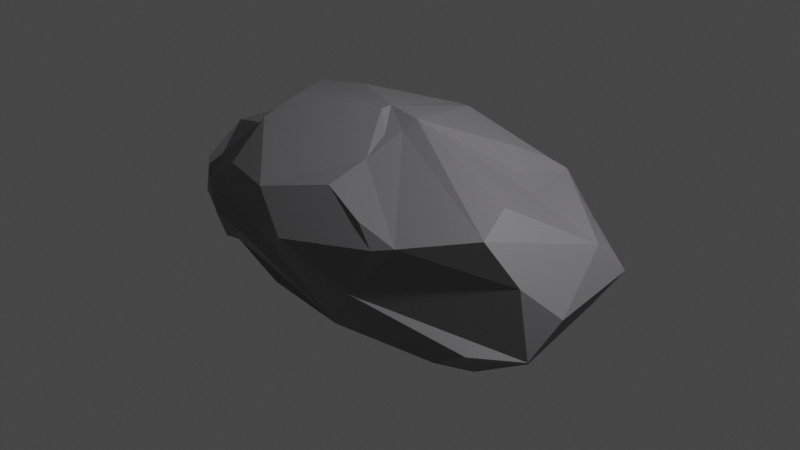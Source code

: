 # Source: Long_boulder_-_stone.blend  (saved by Blender 3.5.10; exported with 4.5.12 LTS)
import bpy
from mathutils import Matrix  # noqa: F401  (used for matrix-valued properties, if any)

bpy.ops.wm.read_factory_settings(use_empty=True)
scene = bpy.context.scene
scene.name = 'Scene'

# ---- collections
col_collection = bpy.data.collections.new('Collection'); scene.collection.children.link(col_collection)

# ---- materials (node trees are filled in below, after node groups)
mat_base = bpy.data.materials.new('Base')
mat_base.use_transparent_shadow = False

# ---- material node trees
mat_base.use_nodes = True; mat_base.node_tree.nodes.clear()
_N = mat_base.node_tree.nodes; _L = mat_base.node_tree.links
n0 = _N.new('ShaderNodeBsdfPrincipled'); n0.name = 'Principled BSDF'; n0.location = (10, 300)
n0.distribution = 'GGX'
n0.subsurface_method = 'RANDOM_WALK_SKIN'
n0.inputs[0].default_value = (0.2016, 0.1946, 0.2051, 1.0)
n0.inputs[3].default_value = 1.45
n0.inputs[27].default_value = (0.0, 0.0, 0.0, 1.0)
n0.inputs[28].default_value = 1.0
n1 = _N.new('ShaderNodeOutputMaterial'); n1.name = 'Material Output'; n1.location = (300, 300)
_L.new(n0.outputs[0], n1.inputs[0])
n1.is_active_output = True

# ---- world
world_world = bpy.data.worlds.new('World'); scene.world = world_world
world_world.use_nodes = True; world_world.node_tree.nodes.clear()
_N = world_world.node_tree.nodes; _L = world_world.node_tree.links
n0 = _N.new('ShaderNodeOutputWorld'); n0.name = 'World Output'; n0.location = (300, 300)
n1 = _N.new('ShaderNodeBackground'); n1.name = 'Background'; n1.location = (10, 300)
n1.inputs[0].default_value = (0.05088, 0.05088, 0.05088, 1.0)
_L.new(n1.outputs[0], n0.inputs[0])
n0.is_active_output = True
world_world.color = (0.05088, 0.05088, 0.05088)
world_world.use_sun_shadow = False
world_world.sun_shadow_jitter_overblur = 0.0

# ---- cameras
cam_camera = bpy.data.cameras.new('Camera')
cam_camera.clip_end = 100.0
cam_camera.ortho_scale = 7.314

# ---- lights
light_light = bpy.data.lights.new('Light', 'POINT')
light_light.transmission_factor = 0.0
light_light.energy = 1000.0
light_light.shadow_soft_size = 0.1
light_light.shadow_maximum_resolution = 0.006
light_light.use_absolute_resolution = True

# ---- meshes
me_icosphere = bpy.data.meshes.new('Icosphere')
me_icosphere.from_pydata([(-0.2129, 0.6552, -0.5742), (-0.4184, 0.6552, -0.4472), (-0.1494, 0.8506, -0.2417), (-0.04666, 0.776, -0.4472), (-0.5012, 0.0, -0.6902), (-0.1549, 0.4767, -0.6902), (0.4055, 0.2946, -0.6902), (0.4055, -0.2946, -0.6902), (-0.1549, -0.4767, -0.6902), (0.5346, 0.4391, -0.4342), (0.3585, 0.6758, -0.2828), (0.4924, 0.7136, 0.1222), (0.7636, 0.3574, 0.08743), (0.6903, 0.2575, -0.2427), (0.5627, -0.4088, -0.5702), (0.714, -0.2997, -0.3882), (0.7616, -0.4088, -0.2483), (0.6241, -0.598, -0.2483), (0.5012, -0.598, -0.4472), (0.7204, 0.21, 0.3396), (0.4363, 0.2707, 0.4765), (0.5483, -0.1917, 0.6712), (0.5972, -0.4388, 0.5659), (0.3683, 0.7265, 0.4449), (0.3191, 0.8236, 0.3829), (0.08033, 0.0, 0.9504), (-0.06499, 0.04722, 0.9504), (-0.05628, -0.04089, 0.957), (0.2585, -0.8068, -0.004254), (0.05509, -0.6138, 0.6267), (-0.1925, -0.7476, 0.469), (-0.02962, -0.8553, 0.2132), (-0.6943, -0.4811, 0.2279), (-0.579, -0.6308, 0.158), (-0.4101, -0.6567, 0.4601), (-0.7236, -0.1857, 0.4472), (-0.7099, 0.254, -0.4472), (-0.6273, 0.0, -0.6123), (-0.7099, -0.254, -0.4472), (-0.6751, 0.4109, 0.4762), (-0.3558, 0.3101, 0.8571), (-0.306, 0.6372, 0.6561), (-0.5293, 0.6055, 0.4613), (-0.3914, -0.2356, 0.8812), (-0.5044, -0.3182, 0.6227), (-0.4148, -0.4016, 0.7638), (-0.664, 0.1544, 0.5078), (-0.5602, 0.2567, 0.7828), (-0.697, -0.5146, -0.09284), (-0.7576, -0.2193, -0.3517), (-0.3959, 0.7245, -0.3294), (-0.4099, 0.7411, -0.09771), (-0.2812, 0.8078, -0.2417), (-0.6659, 0.3965, 0.2108), (-0.69, 0.437, -0.09673), (-0.7153, 0.3867, -0.0003824), (0.05183, -0.3375, 0.7246), (0.0666, -0.08443, 0.8723), (0.02004, -0.1452, 0.8286), (0.3753, -0.6684, 0.4089), (0.223, -0.6719, 0.4965), (0.3058, -0.7203, 0.3561), (0.01797, 0.8161, 0.4583), (0.2586, 0.8401, 0.3865), (0.02688, 0.8991, 0.1233), (-0.023, 0.6208, 0.7665), (-0.02478, 0.7153, 0.547), (-0.1084, 0.6901, 0.7108), (0.3327, 0.6577, 0.5299), (0.2641, 0.4695, 0.6703), (0.3516, 0.3499, 0.5478), (0.7958, -0.2278, 0.03215), (0.7059, -0.3764, 0.2677), (-0.2264, -0.6244, -0.5045), (0.1372, -0.7163, -0.4472), (-0.2014, -0.7672, 0.0668), (-0.532, -0.4989, -0.4472), (-0.4651, -0.7317, -0.005267), (-0.4345, -0.7051, -0.216), (-0.2853, -0.7807, -0.01249), (-0.7728, 0.2014, 0.008027), (-0.7984, -0.04759, -0.1364), (-0.7963, -0.2398, 0.02826), (-0.7814, 0.0213, 0.2232)], [], [(2, 52, 51, 42, 41, 67, 66, 62, 64), (5, 4, 37, 36, 1, 0), (19, 23, 68, 70, 20), (15, 14, 7, 6, 9, 13), (77, 79, 75, 31, 30, 34, 33), (28, 61, 60, 29, 30, 31), (6, 5, 0, 3, 10, 9), (12, 11, 24, 23, 19), (42, 51, 53, 39), (39, 47, 40, 41, 42), (21, 20, 70, 69, 25), (4, 5, 6, 7, 8), (46, 35, 44), (9, 10, 11, 12, 13), (75, 74, 18, 17, 28, 31), (14, 15, 16, 17, 18), (71, 12, 19), (11, 10, 3, 2, 64, 63, 24), (43, 45, 34, 30, 29, 56, 58, 27), (65, 67, 41, 40, 26), (29, 60, 56), (72, 19, 20, 21, 22), (40, 47, 43, 27, 26), (59, 22, 21, 25, 57), (48, 82, 81, 49), (8, 7, 14, 18, 74, 73), (0, 1, 50, 52, 2, 3), (43, 44, 45), (46, 47, 39), (46, 44, 43, 47), (32, 33, 34, 45, 44, 35), (49, 81, 80, 55, 54, 36, 37, 38), (83, 82, 48, 32, 35), (80, 81, 83), (50, 51, 52), (53, 54, 55), (50, 54, 53, 51), (50, 1, 36, 54), (56, 57, 58), (59, 60, 61), (59, 57, 56, 60), (25, 26, 27, 58, 57), (62, 63, 64), (25, 69, 65, 26), (65, 66, 67), (68, 69, 70), (65, 69, 68, 66), (66, 68, 23, 24, 63, 62), (71, 19, 72), (17, 16, 71, 72, 22, 59, 61, 28), (16, 15, 13, 12, 71), (48, 49, 38, 76, 78, 77, 33, 32), (4, 8, 73, 76, 38, 37), (77, 78, 79), (73, 74, 75, 79, 78, 76), (81, 82, 83), (53, 55, 80, 83, 35, 46, 39)])
_uv = me_icosphere.uv_layers.new(name='UVMap')
_uv.uv.foreach_set('vector', [0.6155, 0.1936, 0.6394, 0.1936, 0.6671, 0.2107, 0.7054, 0.2771, 0.6658, 0.3149, 0.5949, 0.3149, 0.5592, 0.3115, 0.5574, 0.3091, 0.5716, 0.2697, 0.6763, 0.08823, 0.7782, 0.08823, 0.791, 0.1104, 0.7639, 0.1575, 0.6781, 0.1575, 0.6572, 0.1213, 0.3991, 0.2535, 0.5314, 0.309, 0.5241, 0.3108, 0.4725, 0.3149, 0.4226, 0.3149, 0.3093, 0.1575, 0.2929, 0.1224, 0.3127, 0.08823, 0.4146, 0.08823, 0.4337, 0.1213, 0.3995, 0.1575, 0.04386, 0.239, 0.09648, 0.2248, 0.1309, 0.2266, 0.1557, 0.2696, 0.1217, 0.3149, 0.07183, 0.3149, 0.0294, 0.264, 0.203, 0.2783, 0.2278, 0.309, 0.2237, 0.3307, 0.2076, 0.3596, 0.1217, 0.3149, 0.1557, 0.2696, 0.4945, 0.08823, 0.5964, 0.08823, 0.6155, 0.1213, 0.5946, 0.1575, 0.5161, 0.1575, 0.4754, 0.1213, 0.418, 0.2207, 0.4963, 0.2298, 0.5357, 0.2981, 0.5314, 0.309, 0.3991, 0.2535, 0.7054, 0.2771, 0.6671, 0.2107, 0.7799, 0.2238, 0.7474, 0.28, 0.7474, 0.28, 0.7752, 0.3317, 0.7648, 0.3799, 0.6658, 0.3149, 0.7054, 0.2771, 0.3931, 0.366, 0.4226, 0.3149, 0.4725, 0.3149, 0.4991, 0.3341, 0.4464, 0.4582, 0.8582, 0.08823, 0.6763, 0.08823, 0.4945, 0.08823, 0.3127, 0.08823, 0.1309, 0.08823, 0.7964, 0.3149, 0.8503, 0.3149, 0.8725, 0.3534, 0.4337, 0.1213, 0.5161, 0.1575, 0.4963, 0.2298, 0.418, 0.2207, 0.3995, 0.1575, 0.1309, 0.2266, 0.1661, 0.1575, 0.2323, 0.1575, 0.2525, 0.1925, 0.203, 0.2783, 0.1557, 0.2696, 0.2525, 0.1224, 0.3093, 0.1575, 0.2929, 0.1925, 0.2525, 0.1925, 0.2323, 0.1575, 0.3162, 0.2328, 0.418, 0.2207, 0.3991, 0.2535, 0.4963, 0.2298, 0.5161, 0.1575, 0.5946, 0.1575, 0.6155, 0.1936, 0.5716, 0.2697, 0.5397, 0.2992, 0.5357, 0.2981, 0.03981, 0.3839, 0.03651, 0.3573, 0.07183, 0.3149, 0.1217, 0.3149, 0.156, 0.3596, 0.1185, 0.4246, 0.09399, 0.4601, 0.08384, 0.4601, 0.5734, 0.3351, 0.5949, 0.3149, 0.6658, 0.3149, 0.6897, 0.3799, 0.6445, 0.4582, 0.2076, 0.3596, 0.2237, 0.3307, 0.2451, 0.4246, 0.3198, 0.2886, 0.3991, 0.2535, 0.4226, 0.3149, 0.3931, 0.366, 0.3046, 0.3149, 0.7648, 0.3799, 0.7752, 0.3317, 0.8693, 0.3839, 0.8253, 0.4601, 0.81, 0.4582, 0.2456, 0.3149, 0.3046, 0.3149, 0.3341, 0.366, 0.2809, 0.4582, 0.274, 0.4591, 0.8628, 0.2347, 0.8344, 0.2134, 0.8377, 0.1931, 0.8628, 0.1743, 0.1309, 0.08823, 0.2328, 0.08823, 0.2525, 0.1224, 0.2323, 0.1575, 0.1661, 0.1575, 0.1285, 0.09234, 0.6155, 0.1213, 0.6781, 0.1575, 0.6662, 0.1782, 0.6394, 0.1936, 0.6155, 0.1936, 0.5946, 0.1575, 0.0294, 0.3658, 0.2304, 0.3534, 0.03651, 0.3573, 0.7964, 0.3149, 0.7777, 0.3223, 0.7474, 0.28, 0.7964, 0.3149, 0.8725, 0.3534, 0.8693, 0.3839, 0.7752, 0.3317, 0.8797, 0.264, 0.9385, 0.264, 0.07183, 0.3149, 0.03651, 0.3573, 0.2304, 0.3534, 0.8503, 0.3149, 0.8628, 0.1743, 0.8377, 0.1931, 0.811, 0.2045, 0.798, 0.2045, 0.7854, 0.1947, 0.7639, 0.1575, 0.791, 0.1104, 0.8725, 0.1575, 0.8321, 0.2425, 0.8344, 0.2134, 0.8628, 0.2347, 0.8797, 0.264, 0.8503, 0.3149, 0.811, 0.2045, 0.8377, 0.1931, 0.8321, 0.2425, 0.6662, 0.1782, 0.6855, 0.2075, 0.6394, 0.1936, 0.7799, 0.2238, 0.8077, 0.1905, 0.798, 0.2045, 0.6662, 0.1782, 0.7854, 0.1947, 0.7799, 0.2238, 0.6671, 0.2107, 0.6662, 0.1782, 0.6781, 0.1575, 0.7639, 0.1575, 0.7854, 0.1947, 0.2587, 0.4295, 0.274, 0.4591, 0.2693, 0.4597, 0.2456, 0.3149, 0.2253, 0.3399, 0.2278, 0.309, 0.2456, 0.3149, 0.274, 0.4591, 0.2451, 0.4246, 0.2237, 0.3307, 0.2809, 0.4582, 0.2727, 0.4724, 0.2692, 0.4663, 0.2667, 0.4619, 0.274, 0.4591, 0.5574, 0.3091, 0.5397, 0.2992, 0.5716, 0.2697, 0.6323, 0.4653, 0.5661, 0.3507, 0.5734, 0.3351, 0.6445, 0.4582, 0.5692, 0.3149, 0.5592, 0.3115, 0.5949, 0.3149, 0.5241, 0.3108, 0.4858, 0.3149, 0.4725, 0.3149, 0.5495, 0.3079, 0.5438, 0.311, 0.5395, 0.3046, 0.5504, 0.3064, 0.5504, 0.3064, 0.5395, 0.3046, 0.5378, 0.3017, 0.5357, 0.2981, 0.5397, 0.2992, 0.551, 0.3054, 0.3162, 0.2328, 0.3991, 0.2535, 0.3198, 0.2886, 0.2525, 0.1925, 0.2929, 0.1925, 0.3162, 0.2328, 0.3198, 0.2886, 0.3046, 0.3149, 0.2456, 0.3149, 0.2278, 0.309, 0.203, 0.2783, 0.2929, 0.1925, 0.3093, 0.1575, 0.3995, 0.1575, 0.418, 0.2207, 0.3162, 0.2328, 0.8628, 0.2347, 0.8628, 0.1743, 0.8725, 0.1575, 0.9248, 0.1575, 0.9507, 0.2024, 0.9529, 0.239, 0.9385, 0.264, 0.8797, 0.264, 0.8582, 0.08823, 0.96, 0.08823, 0.9624, 0.09234, 0.9248, 0.1575, 0.8725, 0.1575, 0.8453, 0.1104, 0.04386, 0.239, 0.9507, 0.2024, 0.09648, 0.2248, 0.9624, 0.09234, 0.1661, 0.1575, 0.1309, 0.2266, 0.09648, 0.2248, 0.3235, 0.2024, 0.9248, 0.1575, 0.8377, 0.1931, 0.8344, 0.2134, 0.8321, 0.2425, 0.7799, 0.2238, 0.798, 0.2045, 0.811, 0.2045, 0.8321, 0.2425, 0.8503, 0.3149, 0.7964, 0.3149, 0.7474, 0.28])
me_icosphere.materials.append(mat_base)
me_icosphere.update()

# ---- objects
ob_light = bpy.data.objects.new('Light', light_light)
ob_camera = bpy.data.objects.new('Camera', cam_camera)
ob_icosphere = bpy.data.objects.new('Icosphere', me_icosphere)

# ---- transforms, parenting, visibility, modifiers, constraints
ob_light.location = (4.076, 1.005, 5.904)
ob_light.rotation_euler = (0.6503, 0.05522, 1.866)
ob_light.lock_rotations_4d = False
ob_light.empty_display_type = 'ARROWS'
ob_light.color = (0.0, 0.0, 0.0, 0.0)
ob_light.lineart.crease_threshold = 0.0
ob_camera.location = (7.359, -6.926, 4.958)
ob_camera.rotation_euler = (1.109, 0.0, 0.8149)
ob_camera.lock_rotations_4d = False
ob_camera.empty_display_type = 'ARROWS'
ob_camera.color = (0.0, 0.0, 0.0, 0.0)
ob_camera.display_type = 'WIRE'
ob_camera.lineart.crease_threshold = 0.0
ob_icosphere.location = (0.0, 0.0, 0.0)
ob_icosphere.scale = (3.06, 1.7, 1.21)

# ---- collection membership
col_collection.objects.link(ob_light)
col_collection.objects.link(ob_camera)
col_collection.objects.link(ob_icosphere)

# ---- scene / render settings (as saved in the file)
scene.camera = ob_camera
scene.frame_start = 1; scene.frame_end = 250; scene.frame_set(1)
scene.render.engine = 'BLENDER_EEVEE_NEXT'
scene.cycles.sampling_pattern = 'TABULATED_SOBOL'
scene.view_settings.view_transform = 'Filmic'
bpy.context.view_layer.update()
